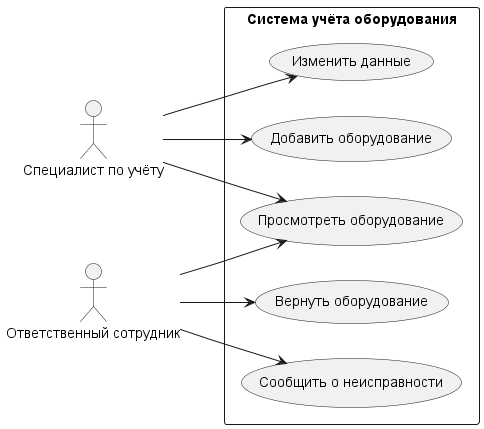

The diagram above was rendered by PlantUML. Its source (embedded in the PNG):
@startuml
left to right direction

actor "Специалист по учёту" as S
actor "Ответственный сотрудник" as E

rectangle "Система учёта оборудования" {
  usecase "Добавить оборудование" as U1
  usecase "Просмотреть оборудование" as U2
  usecase "Изменить данные" as U3
  usecase "Сообщить о неисправности" as U4
  usecase "Вернуть оборудование" as U5
}

S --> U1
S --> U2
S --> U3
E --> U2
E --> U4
E --> U5

@enduml